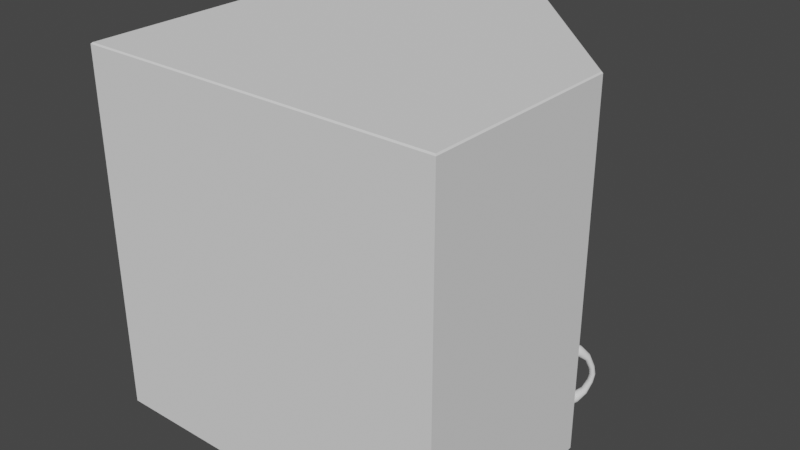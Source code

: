 # Source: Cabinet_80_40.blend  (saved by Blender 2.92.15; exported with 4.5.12 LTS)
import bpy
from mathutils import Matrix  # noqa: F401  (used for matrix-valued properties, if any)

bpy.ops.wm.read_factory_settings(use_empty=True)
scene = bpy.context.scene
scene.name = 'Scene'

# ---- world
world_world = bpy.data.worlds.new('World'); scene.world = world_world
world_world.use_nodes = True; world_world.node_tree.nodes.clear()
_N = world_world.node_tree.nodes; _L = world_world.node_tree.links
n0 = _N.new('ShaderNodeOutputWorld'); n0.name = 'World Output'; n0.location = (300, 300)
n1 = _N.new('ShaderNodeBackground'); n1.name = 'Background'; n1.location = (10, 300)
n1.inputs[0].default_value = (0.05088, 0.05088, 0.05088, 1.0)
_L.new(n1.outputs[0], n0.inputs[0])
n0.is_active_output = True
world_world.color = (0.05088, 0.05088, 0.05088)
world_world.use_sun_shadow = False
world_world.sun_shadow_jitter_overblur = 0.0

# ---- meshes
me_cube_006 = bpy.data.meshes.new('Cube.006')
me_cube_006.from_pydata([(-0.19, 0.01, -0.33), (-0.19, 0.01, 0.33), (-0.19, -0.01, -0.33), (-0.19, -0.01, 0.33), (0.19, 0.009333, -0.33), (0.1707, -0.01, -0.33), (0.1707, -0.01, 0.33), (0.19, 0.009333, 0.33), (-0.19, -0.67, -0.33), (-0.19, -0.67, 0.33), (-0.19, 0.01, -0.33), (-0.19, 0.01, 0.33), (0.49, -0.67, -0.33), (0.49, -0.67, 0.33), (0.49, -0.2892, 0.33), (0.49, -0.2892, -0.33), (0.47, -0.67, -0.33), (0.47, -0.67, 0.33), (0.49, -0.67, -0.33), (0.49, -0.67, 0.33), (0.47, -0.3092, -0.33), (0.47, -0.3092, 0.33), (-0.2075, -0.6875, 0.35), (-0.21, -0.69, 0.3475), (-0.2075, 0.0075, 0.35), (-0.21, 0.01, 0.3475), (0.4875, -0.6875, 0.35), (0.49, -0.69, 0.3475), (0.1907, 0.009917, 0.3475), (0.1898, 0.0075, 0.35), (0.4875, -0.2902, 0.35), (0.49, -0.2892, 0.3475), (-0.2075, -0.6875, -0.35), (-0.21, -0.69, -0.3475), (-0.21, 0.01, -0.3475), (-0.2075, 0.0075, -0.35), (0.4875, -0.6875, -0.35), (0.49, -0.69, -0.3475), (0.4875, -0.2902, -0.35), (0.49, -0.2892, -0.3475), (0.1898, 0.0075, -0.35), (0.1907, 0.009917, -0.3475)], [], [(0, 1, 7, 4), (2, 3, 1, 0), (7, 6, 5, 4), (6, 3, 2, 5), (0, 4, 5, 2), (7, 1, 3, 6), (29, 24, 22, 26, 30), (10, 4, 41, 34, 25, 28, 7, 11), (9, 8, 10, 11), (8, 9, 13, 12), (37, 27, 23, 33), (27, 37, 39, 15, 12, 13, 14, 31), (4, 10, 8, 12, 15), (13, 9, 11, 7, 14), (41, 4, 15, 39), (28, 31, 14, 7), (18, 19, 17, 16), (15, 14, 19, 18), (20, 16, 17, 21), (14, 15, 20, 21), (22, 24, 25, 23), (26, 22, 23, 27), (29, 30, 31, 28), (28, 25, 24, 29), (27, 31, 30, 26), (33, 23, 25, 34), (35, 32, 33, 34), (32, 36, 37, 33), (38, 40, 41, 39), (34, 41, 40, 35), (39, 37, 36, 38), (36, 32, 35, 40, 38)])
_uv = me_cube_006.uv_layers.new(name='UVMap')
_uv.uv.foreach_set('vector', [1.717, 2.212, 1.717, 2.915, 1.313, 2.915, 1.313, 2.212, -0.1407, 1.489, -0.1407, 2.191, -0.162, 2.191, -0.162, 1.489, 1.781, 2.17, 1.761, 2.17, 1.761, 1.467, 1.781, 1.467, -0.4967, 2.915, -0.8807, 2.915, -0.8807, 2.213, -0.4967, 2.213, 1.015, 2.596, 1.016, 2.191, 1.037, 2.212, 1.037, 2.596, 1.037, 2.596, 1.037, 2.191, 1.058, 2.191, 1.058, 2.575, 0.2902, 1.486, -0.1327, 1.486, -0.1327, 0.7456, 0.6073, 0.7456, 0.6073, 1.169, -0.8594, 0.01894, -0.8594, 0.4235, -0.8781, 0.4243, -0.8781, -0.002354, -0.1381, -0.002354, -0.1381, 0.4243, -0.1567, 0.4235, -0.1567, 0.01894, 0.6099, 1.467, 1.313, 1.467, 1.313, 2.191, 0.6099, 2.191, -0.178, 2.213, -0.8807, 2.213, -0.8807, 1.489, -0.178, 1.489, 0.6099, -0.002354, 1.35, -0.002354, 1.35, 0.743, 0.6099, 0.743, 1.313, 2.21, 1.313, 1.47, 1.739, 1.47, 1.739, 1.488, 1.334, 1.488, 1.334, 2.191, 1.739, 2.191, 1.739, 2.21, 0.2692, 2.212, -0.1354, 2.212, -0.1354, 1.488, 0.5886, 1.488, 0.5886, 1.894, 1.334, 1.467, 0.6099, 1.467, 0.6099, 0.743, 1.015, 0.7437, 1.334, 1.062, -0.8781, 0.4243, -0.8594, 0.4235, -0.8594, 0.7432, -0.8781, 0.7432, -0.1381, 0.4243, -0.1381, 0.7432, -0.1567, 0.7432, -0.1567, 0.4235, 1.761, 1.467, 1.761, 2.17, 1.739, 2.17, 1.739, 1.467, 1.015, 2.191, 1.015, 2.894, 0.6099, 2.894, 0.6099, 2.191, -0.1141, 2.212, 0.27, 2.212, 0.27, 2.915, -0.1141, 2.915, -0.1354, 2.915, -0.1354, 2.212, -0.1141, 2.212, -0.1141, 2.915, -0.1327, 0.7456, -0.1327, 1.486, -0.1354, 1.488, -0.1354, 0.743, 0.6073, 0.7456, -0.1327, 0.7456, -0.1354, 0.743, 0.6099, 0.743, 0.2902, 1.486, 0.6073, 1.169, 0.6099, 1.17, 0.2912, 1.488, -0.1381, 0.4243, -0.1381, -0.002354, -0.1354, 0.0003097, -0.1354, 0.4233, 1.313, 2.21, 1.739, 2.21, 1.738, 2.212, 1.315, 2.212, -0.1407, 1.489, -0.8807, 1.489, -0.8807, 0.7432, -0.1407, 0.7432, -0.1327, 0.0003076, -0.1327, 0.7403, -0.1354, 0.743, -0.1354, -0.002354, -0.1327, 0.7403, 0.6073, 0.7403, 0.6099, 0.743, -0.1354, 0.743, 0.6073, 0.3173, 0.2902, 0.0003076, 0.2912, -0.002265, 0.6099, 0.3162, -0.8781, -0.002354, -0.8781, 0.4243, -0.8807, 0.4233, -0.8807, 0.0003097, 1.739, 1.47, 1.313, 1.47, 1.315, 1.467, 1.738, 1.467, 0.6073, 0.7403, -0.1327, 0.7403, -0.1327, 0.0003076, 0.2902, 0.0003076, 0.6073, 0.3173])
me_cube_006.use_remesh_fix_poles = True
me_cube_006.use_remesh_preserve_attributes = False
me_cube_006.use_mirror_vertex_groups = False
me_cube_006.update()
me_torus_001 = bpy.data.meshes.new('Torus.001')
me_torus_001.from_pydata([(-2.879e-09, 1.384e-09, -0.06896), (0.005, -0.005, -0.06459), (0.007071, -0.007071, -0.05404), (0.005, -0.005, -0.04349), (-1.957e-09, 4.613e-10, -0.03912), (-0.005, 0.005, -0.04349), (-0.007071, 0.007071, -0.05404), (-0.005, 0.005, -0.06459), (0.02424, 0.02424, -0.04024), (0.02734, 0.01934, -0.03875), (0.02683, 0.01552, -0.03516), (0.02302, 0.01502, -0.03157), (0.01812, 0.01812, -0.03009), (0.01502, 0.02302, -0.03157), (0.01552, 0.02683, -0.03516), (0.01934, 0.02734, -0.03875), (0.03321, 0.03321, -3.019e-08), (0.03552, 0.02877, -3.04e-08), (0.03434, 0.02479, -3.049e-08), (0.03036, 0.02361, -3.047e-08), (0.02592, 0.02592, -3.047e-08), (0.02361, 0.03036, -2.998e-08), (0.02479, 0.03434, -2.99e-08), (0.02877, 0.03552, -2.998e-08), (0.02424, 0.02424, 0.04024), (0.02734, 0.01934, 0.03875), (0.02683, 0.01552, 0.03516), (0.02302, 0.01502, 0.03157), (0.01812, 0.01812, 0.03009), (0.01502, 0.02302, 0.03157), (0.01552, 0.02683, 0.03516), (0.01934, 0.02734, 0.03875), (4.749e-09, 4.861e-10, 0.06896), (0.005, -0.005, 0.06459), (0.007071, -0.007071, 0.05404), (0.005, -0.005, 0.04349), (2.705e-09, 2.866e-10, 0.03912), (-0.005, 0.005, 0.04349), (-0.007071, 0.007071, 0.05404), (-0.005, 0.005, 0.06459), (0.002703, -0.002703, -0.06781), (0.006525, -0.006525, -0.04834), (-0.002703, 0.002703, -0.04027), (-0.006525, 0.006525, -0.05974), (0.01351, 0.01351, -0.05708), (0.02616, 0.02184, -0.03985), (0.01852, 0.004377, -0.04763), (0.02523, 0.01479, -0.03322), (0.009382, 0.009382, -0.03818), (0.01619, 0.02052, -0.03048), (0.004377, 0.01852, -0.04763), (0.01713, 0.02757, -0.0371), (0.0312, 0.0312, -0.01657), (0.03476, 0.03111, -3.052e-08), (0.0326, 0.02306, -0.01426), (0.03257, 0.02377, -3.041e-08), (0.02446, 0.02446, -0.01194), (0.02437, 0.02802, -3.002e-08), (0.02306, 0.0326, -0.01426), (0.02655, 0.03536, -3.014e-08), (0.0312, 0.0312, 0.01657), (0.02616, 0.02184, 0.03985), (0.0326, 0.02306, 0.01426), (0.02523, 0.01479, 0.03322), (0.02446, 0.02446, 0.01194), (0.01619, 0.02052, 0.03048), (0.02306, 0.0326, 0.01426), (0.01713, 0.02757, 0.0371), (0.01351, 0.01351, 0.05708), (0.002703, -0.002703, 0.06781), (0.01852, 0.004377, 0.04763), (0.006525, -0.006525, 0.04834), (-0.002703, 0.002703, -0.06781), (-0.002703, 0.002703, 0.04027), (0.004377, 0.01852, 0.04763), (-0.006525, 0.006525, 0.05974), (0.02184, 0.02616, -0.03985), (0.03111, 0.03476, -3.03e-08), (0.006525, -0.006525, -0.05974), (0.002703, -0.002703, -0.04027), (-0.006525, 0.006525, -0.04834), (0.01791, 0.007909, -0.05432), (0.02757, 0.01713, -0.0371), (0.01499, 0.004987, -0.04095), (0.02052, 0.01619, -0.03048), (0.004987, 0.01499, -0.04095), (0.01479, 0.02523, -0.03322), (0.007909, 0.01791, -0.05432), (0.03359, 0.02684, -0.01589), (0.03536, 0.02655, -3.054e-08), (0.02883, 0.02208, -0.01262), (0.02802, 0.02437, -3.025e-08), (0.02208, 0.02883, -0.01262), (0.02377, 0.03257, -2.986e-08), (0.02684, 0.03359, -0.01589), (0.03359, 0.02684, 0.01589), (0.02757, 0.01713, 0.0371), (0.02883, 0.02208, 0.01262), (0.02052, 0.01619, 0.03048), (0.02208, 0.02883, 0.01262), (0.01479, 0.02523, 0.03322), (0.02684, 0.03359, 0.01589), (0.01791, 0.007909, 0.05432), (0.006525, -0.006525, 0.05974), (0.01499, 0.004987, 0.04095), (0.002703, -0.002703, 0.04027), (0.004987, 0.01499, 0.04095), (-0.006525, 0.006525, 0.04834), (0.007909, 0.01791, 0.05432), (0.02184, 0.02616, 0.03985), (0.009382, 0.009382, 0.03818), (-0.002703, 0.002703, 0.06781), (0.01606, 0.01065, -0.05635), (0.01876, 0.005713, -0.05124), (0.01718, 0.004133, -0.04402), (0.01224, 0.006839, -0.03891), (0.006839, 0.01224, -0.03891), (0.004133, 0.01718, -0.04402), (0.005713, 0.01876, -0.05124), (0.01065, 0.01606, -0.05635), (0.03276, 0.02911, -0.01639), (0.03352, 0.02471, -0.01514), (0.03095, 0.02214, -0.01337), (0.02655, 0.0229, -0.01212), (0.0229, 0.02655, -0.01212), (0.02214, 0.03095, -0.01337), (0.02471, 0.03352, -0.01514), (0.02911, 0.03276, -0.01639), (0.03276, 0.02911, 0.01639), (0.03352, 0.02471, 0.01514), (0.03095, 0.02214, 0.01337), (0.02655, 0.0229, 0.01212), (0.0229, 0.02655, 0.01212), (0.02214, 0.03095, 0.01337), (0.02471, 0.03352, 0.01514), (0.02911, 0.03276, 0.01639), (0.01606, 0.01065, 0.05635), (0.01876, 0.005713, 0.05124), (0.01718, 0.004133, 0.04402), (0.01224, 0.006839, 0.03891), (0.006839, 0.01224, 0.03891), (0.004133, 0.01718, 0.04402), (0.005713, 0.01876, 0.05124), (0.01065, 0.01606, 0.05635)], [], [(0, 44, 112, 40), (44, 8, 45, 112), (112, 45, 9, 81), (40, 112, 81, 1), (1, 81, 113, 78), (81, 9, 82, 113), (113, 82, 10, 46), (78, 113, 46, 2), (2, 46, 114, 41), (46, 10, 47, 114), (114, 47, 11, 83), (41, 114, 83, 3), (3, 83, 115, 79), (83, 11, 84, 115), (115, 84, 12, 48), (79, 115, 48, 4), (4, 48, 116, 42), (48, 12, 49, 116), (116, 49, 13, 85), (42, 116, 85, 5), (5, 85, 117, 80), (85, 13, 86, 117), (117, 86, 14, 50), (80, 117, 50, 6), (6, 50, 118, 43), (50, 14, 51, 118), (118, 51, 15, 87), (43, 118, 87, 7), (7, 87, 119, 72), (87, 15, 76, 119), (119, 76, 8, 44), (72, 119, 44, 0), (8, 52, 120, 45), (52, 16, 53, 120), (120, 53, 17, 88), (45, 120, 88, 9), (9, 88, 121, 82), (88, 17, 89, 121), (121, 89, 18, 54), (82, 121, 54, 10), (10, 54, 122, 47), (54, 18, 55, 122), (122, 55, 19, 90), (47, 122, 90, 11), (11, 90, 123, 84), (90, 19, 91, 123), (123, 91, 20, 56), (84, 123, 56, 12), (12, 56, 124, 49), (56, 20, 57, 124), (124, 57, 21, 92), (49, 124, 92, 13), (13, 92, 125, 86), (92, 21, 93, 125), (125, 93, 22, 58), (86, 125, 58, 14), (14, 58, 126, 51), (58, 22, 59, 126), (126, 59, 23, 94), (51, 126, 94, 15), (15, 94, 127, 76), (94, 23, 77, 127), (127, 77, 16, 52), (76, 127, 52, 8), (16, 60, 128, 53), (60, 24, 61, 128), (128, 61, 25, 95), (53, 128, 95, 17), (17, 95, 129, 89), (95, 25, 96, 129), (129, 96, 26, 62), (89, 129, 62, 18), (18, 62, 130, 55), (62, 26, 63, 130), (130, 63, 27, 97), (55, 130, 97, 19), (19, 97, 131, 91), (97, 27, 98, 131), (131, 98, 28, 64), (91, 131, 64, 20), (20, 64, 132, 57), (64, 28, 65, 132), (132, 65, 29, 99), (57, 132, 99, 21), (21, 99, 133, 93), (99, 29, 100, 133), (133, 100, 30, 66), (93, 133, 66, 22), (22, 66, 134, 59), (66, 30, 67, 134), (134, 67, 31, 101), (59, 134, 101, 23), (23, 101, 135, 77), (101, 31, 109, 135), (135, 109, 24, 60), (77, 135, 60, 16), (24, 68, 136, 61), (68, 32, 69, 136), (136, 69, 33, 102), (61, 136, 102, 25), (25, 102, 137, 96), (102, 33, 103, 137), (137, 103, 34, 70), (96, 137, 70, 26), (26, 70, 138, 63), (70, 34, 71, 138), (138, 71, 35, 104), (63, 138, 104, 27), (27, 104, 139, 98), (104, 35, 105, 139), (139, 105, 36, 110), (98, 139, 110, 28), (28, 110, 140, 65), (110, 36, 73, 140), (140, 73, 37, 106), (65, 140, 106, 29), (29, 106, 141, 100), (106, 37, 107, 141), (141, 107, 38, 74), (100, 141, 74, 30), (30, 74, 142, 67), (74, 38, 75, 142), (142, 75, 39, 108), (67, 142, 108, 31), (31, 108, 143, 109), (108, 39, 111, 143), (143, 111, 32, 68), (109, 143, 68, 24), (32, 111, 39, 75, 38, 107, 37, 73, 36, 105, 35, 71, 34, 103, 33, 69), (0, 40, 1, 78, 2, 41, 3, 79, 4, 42, 5, 80, 6, 43, 7, 72)])
me_torus_001.polygons.foreach_set('use_smooth', [True] * 130)
_uv = me_torus_001.uv_layers.new(name='UVMap')
_uv.uv.foreach_set('vector', [-0.1738, 1.623, -0.1734, 1.606, -0.1694, 1.606, -0.1697, 1.622, 1.184, 2.206, 1.182, 2.226, 1.179, 2.227, 1.18, 2.207, 1.18, 2.207, 1.179, 2.227, 1.177, 2.228, 1.177, 2.209, -0.1697, 1.622, -0.1694, 1.606, -0.1653, 1.606, -0.1653, 1.622, 1.106, 2.332, 1.087, 2.321, 1.088, 2.318, 1.107, 2.327, 1.087, 2.321, 1.071, 2.304, 1.073, 2.303, 1.088, 2.318, 1.088, 2.318, 1.073, 2.303, 1.075, 2.301, 1.089, 2.314, 1.107, 2.327, 1.088, 2.318, 1.089, 2.314, 1.107, 2.321, 1.107, 2.321, 1.089, 2.314, 1.091, 2.31, 1.107, 2.315, 1.089, 2.314, 1.075, 2.301, 1.076, 2.299, 1.091, 2.31, 1.091, 2.31, 1.076, 2.299, 1.078, 2.297, 1.091, 2.307, 1.107, 2.315, 1.091, 2.31, 1.091, 2.307, 1.106, 2.309, 1.106, 2.309, 1.091, 2.307, 1.092, 2.304, 1.106, 2.306, -0.162, 1.571, -0.162, 1.587, -0.1643, 1.586, -0.1647, 1.571, -0.1647, 1.571, -0.1643, 1.586, -0.1672, 1.586, -0.1683, 1.571, -0.1637, 1.557, -0.1647, 1.571, -0.1683, 1.571, -0.1673, 1.557, -0.1673, 1.557, -0.1683, 1.571, -0.1725, 1.571, -0.1715, 1.557, -0.1683, 1.571, -0.1672, 1.586, -0.1705, 1.586, -0.1725, 1.571, -0.1725, 1.571, -0.1705, 1.586, -0.1736, 1.587, -0.1764, 1.571, -0.1715, 1.557, -0.1725, 1.571, -0.1764, 1.571, -0.1758, 1.556, 1.176, 2.213, 1.161, 2.216, 1.16, 2.213, 1.176, 2.208, 1.161, 2.216, 1.148, 2.226, 1.146, 2.224, 1.16, 2.213, 1.16, 2.213, 1.146, 2.224, 1.144, 2.222, 1.159, 2.209, 1.176, 2.208, 1.16, 2.213, 1.159, 2.209, 1.176, 2.202, 1.176, 2.202, 1.159, 2.209, 1.158, 2.205, 1.176, 2.196, 1.159, 2.209, 1.144, 2.222, 1.143, 2.22, 1.158, 2.205, 1.158, 2.205, 1.143, 2.22, 1.141, 2.219, 1.157, 2.202, 1.176, 2.196, 1.158, 2.205, 1.157, 2.202, 1.176, 2.191, 1.195, 2.196, 1.192, 2.209, 1.188, 2.207, 1.191, 2.192, 1.192, 2.209, 1.188, 2.228, 1.186, 2.227, 1.188, 2.207, 1.188, 2.207, 1.186, 2.227, 1.182, 2.226, 1.184, 2.206, 1.191, 2.192, 1.188, 2.207, 1.184, 2.206, 1.187, 2.191, 1.182, 2.226, 1.181, 2.253, 1.179, 2.253, 1.179, 2.227, 1.181, 2.253, 1.181, 2.271, 1.178, 2.271, 1.179, 2.253, 1.179, 2.253, 1.178, 2.271, 1.176, 2.27, 1.176, 2.253, 1.179, 2.227, 1.179, 2.253, 1.176, 2.253, 1.177, 2.228, 1.071, 2.304, 1.061, 2.28, 1.063, 2.279, 1.073, 2.303, 1.061, 2.28, 1.058, 2.263, 1.06, 2.263, 1.063, 2.279, 1.063, 2.279, 1.06, 2.263, 1.062, 2.263, 1.065, 2.278, 1.073, 2.303, 1.063, 2.279, 1.065, 2.278, 1.075, 2.301, 1.075, 2.301, 1.065, 2.278, 1.066, 2.277, 1.076, 2.299, 1.065, 2.278, 1.062, 2.263, 1.064, 2.263, 1.066, 2.277, 1.066, 2.277, 1.064, 2.263, 1.066, 2.263, 1.068, 2.277, 1.076, 2.299, 1.066, 2.277, 1.068, 2.277, 1.078, 2.297, -0.162, 1.489, -0.163, 1.509, -0.1653, 1.509, -0.1648, 1.49, -0.163, 1.509, -0.163, 1.522, -0.1653, 1.522, -0.1653, 1.509, -0.1653, 1.509, -0.1653, 1.522, -0.168, 1.522, -0.168, 1.509, -0.1648, 1.49, -0.1653, 1.509, -0.168, 1.509, -0.168, 1.49, -0.168, 1.49, -0.168, 1.509, -0.1708, 1.509, -0.1713, 1.49, -0.168, 1.509, -0.168, 1.522, -0.1708, 1.522, -0.1708, 1.509, -0.1708, 1.509, -0.1708, 1.522, -0.1731, 1.522, -0.1731, 1.509, -0.1713, 1.49, -0.1708, 1.509, -0.1731, 1.509, -0.1741, 1.489, 1.148, 2.226, 1.138, 2.246, 1.136, 2.245, 1.146, 2.224, 1.138, 2.246, 1.136, 2.26, 1.134, 2.26, 1.136, 2.245, 1.136, 2.245, 1.134, 2.26, 1.132, 2.26, 1.134, 2.244, 1.146, 2.224, 1.136, 2.245, 1.134, 2.244, 1.144, 2.222, 1.144, 2.222, 1.134, 2.244, 1.132, 2.244, 1.143, 2.22, 1.134, 2.244, 1.132, 2.26, 1.13, 2.26, 1.132, 2.244, 1.188, 2.254, 1.188, 2.27, 1.186, 2.27, 1.186, 2.253, 1.191, 2.229, 1.188, 2.254, 1.186, 2.253, 1.188, 2.228, 1.188, 2.228, 1.186, 2.253, 1.184, 2.253, 1.186, 2.227, 1.186, 2.253, 1.186, 2.27, 1.184, 2.271, 1.184, 2.253, 1.184, 2.253, 1.184, 2.271, 1.181, 2.271, 1.181, 2.253, 1.186, 2.227, 1.184, 2.253, 1.181, 2.253, 1.182, 2.226, 1.181, 2.271, 1.182, 2.288, 1.179, 2.287, 1.178, 2.271, 1.182, 2.288, 1.184, 2.311, 1.181, 2.311, 1.179, 2.287, 1.179, 2.287, 1.181, 2.311, 1.179, 2.309, 1.177, 2.287, 1.178, 2.271, 1.179, 2.287, 1.177, 2.287, 1.176, 2.27, 1.058, 2.263, 1.061, 2.246, 1.063, 2.247, 1.06, 2.263, 1.061, 2.246, 1.071, 2.222, 1.073, 2.224, 1.063, 2.247, 1.063, 2.247, 1.073, 2.224, 1.075, 2.226, 1.065, 2.248, 1.06, 2.263, 1.063, 2.247, 1.065, 2.248, 1.062, 2.263, 1.062, 2.263, 1.065, 2.248, 1.066, 2.249, 1.064, 2.263, 1.065, 2.248, 1.075, 2.226, 1.076, 2.228, 1.066, 2.249, 1.066, 2.249, 1.076, 2.228, 1.078, 2.23, 1.068, 2.25, 1.064, 2.263, 1.066, 2.249, 1.068, 2.25, 1.066, 2.263, -0.163, 1.522, -0.163, 1.536, -0.1653, 1.535, -0.1653, 1.522, -0.163, 1.536, -0.162, 1.556, -0.1648, 1.555, -0.1653, 1.535, -0.1653, 1.535, -0.1648, 1.555, -0.168, 1.554, -0.168, 1.535, -0.1653, 1.522, -0.1653, 1.535, -0.168, 1.535, -0.168, 1.522, -0.168, 1.522, -0.168, 1.535, -0.1708, 1.535, -0.1708, 1.522, -0.168, 1.535, -0.168, 1.554, -0.1713, 1.555, -0.1708, 1.535, -0.1708, 1.535, -0.1713, 1.555, -0.1741, 1.556, -0.1731, 1.536, -0.1708, 1.522, -0.1708, 1.535, -0.1731, 1.536, -0.1731, 1.522, 1.136, 2.26, 1.138, 2.273, 1.136, 2.274, 1.134, 2.26, 1.138, 2.273, 1.148, 2.293, 1.146, 2.295, 1.136, 2.274, 1.136, 2.274, 1.146, 2.295, 1.144, 2.297, 1.134, 2.275, 1.134, 2.26, 1.136, 2.274, 1.134, 2.275, 1.132, 2.26, 1.132, 2.26, 1.134, 2.275, 1.132, 2.276, 1.13, 2.26, 1.134, 2.275, 1.144, 2.297, 1.143, 2.299, 1.132, 2.276, 1.132, 2.276, 1.143, 2.299, 1.141, 2.301, 1.131, 2.277, 1.13, 2.26, 1.132, 2.276, 1.131, 2.277, 1.128, 2.26, 1.186, 2.27, 1.187, 2.287, 1.185, 2.287, 1.184, 2.271, 1.187, 2.287, 1.19, 2.309, 1.188, 2.311, 1.185, 2.287, 1.185, 2.287, 1.188, 2.311, 1.184, 2.311, 1.182, 2.288, 1.184, 2.271, 1.185, 2.287, 1.182, 2.288, 1.181, 2.271, 1.184, 2.311, 1.187, 2.327, 1.183, 2.326, 1.181, 2.311, -0.1701, 1.588, -0.1705, 1.604, -0.1738, 1.606, -0.1735, 1.589, 1.086, 2.203, 1.106, 2.191, 1.106, 2.195, 1.087, 2.206, 1.07, 2.221, 1.086, 2.203, 1.087, 2.206, 1.071, 2.222, 1.071, 2.222, 1.087, 2.206, 1.088, 2.209, 1.073, 2.224, 1.087, 2.206, 1.106, 2.195, 1.107, 2.2, 1.088, 2.209, 1.088, 2.209, 1.107, 2.2, 1.107, 2.206, 1.089, 2.213, 1.073, 2.224, 1.088, 2.209, 1.089, 2.213, 1.075, 2.226, 1.075, 2.226, 1.089, 2.213, 1.091, 2.217, 1.076, 2.228, 1.089, 2.213, 1.107, 2.206, 1.107, 2.212, 1.091, 2.217, 1.091, 2.217, 1.107, 2.212, 1.106, 2.217, 1.091, 2.22, 1.24, 2.223, 1.237, 2.206, 1.24, 2.206, 1.242, 2.222, 1.242, 2.222, 1.24, 2.206, 1.244, 2.206, 1.245, 2.222, 1.24, 2.206, 1.242, 2.191, 1.246, 2.192, 1.244, 2.206, 1.244, 2.206, 1.246, 2.192, 1.25, 2.193, 1.248, 2.207, 1.245, 2.222, 1.244, 2.206, 1.248, 2.207, 1.249, 2.222, 1.249, 2.222, 1.248, 2.207, 1.252, 2.207, 1.252, 2.222, 1.248, 2.207, 1.25, 2.193, 1.254, 2.193, 1.252, 2.207, 1.162, 2.301, 1.176, 2.303, 1.176, 2.306, 1.161, 2.303, 1.252, 2.222, 1.252, 2.207, 1.255, 2.207, 1.254, 2.223, 1.148, 2.293, 1.161, 2.303, 1.16, 2.306, 1.146, 2.295, 1.161, 2.303, 1.176, 2.306, 1.176, 2.311, 1.16, 2.306, 1.16, 2.306, 1.176, 2.311, 1.176, 2.317, 1.159, 2.31, 1.146, 2.295, 1.16, 2.306, 1.159, 2.31, 1.144, 2.297, 1.144, 2.297, 1.159, 2.31, 1.158, 2.314, 1.143, 2.299, 1.159, 2.31, 1.176, 2.317, 1.176, 2.323, 1.158, 2.314, 1.158, 2.314, 1.176, 2.323, 1.176, 2.328, 1.157, 2.317, 1.143, 2.299, 1.158, 2.314, 1.157, 2.317, 1.141, 2.301, 1.19, 2.309, 1.195, 2.324, 1.191, 2.326, 1.188, 2.311, -0.162, 1.587, -0.162, 1.603, -0.1664, 1.603, -0.1661, 1.587, -0.1661, 1.587, -0.1664, 1.603, -0.1705, 1.604, -0.1701, 1.588, 1.188, 2.311, 1.191, 2.326, 1.187, 2.327, 1.184, 2.311, 1.203, 2.191, 1.208, 2.192, 1.211, 2.195, 1.214, 2.199, 1.216, 2.205, 1.216, 2.211, 1.214, 2.217, 1.211, 2.221, 1.208, 2.223, 1.203, 2.222, 1.2, 2.219, 1.197, 2.214, 1.195, 2.208, 1.195, 2.202, 1.197, 2.197, 1.199, 2.193, 1.224, 2.223, 1.221, 2.221, 1.218, 2.217, 1.216, 2.211, 1.216, 2.205, 1.218, 2.199, 1.221, 2.195, 1.225, 2.192, 1.229, 2.191, 1.233, 2.193, 1.236, 2.197, 1.237, 2.202, 1.237, 2.208, 1.236, 2.214, 1.233, 2.219, 1.229, 2.222])
me_torus_001.use_remesh_fix_poles = True
me_torus_001.use_remesh_preserve_attributes = False
me_torus_001.use_mirror_vertex_groups = False
me_torus_001.update()
me_cube = bpy.data.meshes.new('Cube')
me_cube.from_pydata([(-0.0075, -0.2085, -0.33), (-0.0075, -0.211, -0.3275), (-0.01, -0.2085, -0.3275), (-0.0075, -0.211, 0.3275), (-0.0075, -0.2085, 0.33), (-0.01, -0.2085, 0.3275), (-0.0075, 0.2085, -0.33), (-0.01, 0.2085, -0.3275), (-0.0075, 0.211, -0.3275), (-0.0075, 0.2085, 0.33), (-0.0075, 0.211, 0.3275), (-0.01, 0.2085, 0.3275), (0.0075, -0.2085, -0.33), (0.01, -0.2085, -0.3275), (0.0075, -0.211, -0.3275), (0.0075, -0.2085, 0.33), (0.0075, -0.211, 0.3275), (0.01, -0.2085, 0.3275), (0.0075, 0.2085, -0.33), (0.0075, 0.211, -0.3275), (0.01, 0.2085, -0.3275), (0.0075, 0.2085, 0.33), (0.01, 0.2085, 0.3275), (0.0075, 0.211, 0.3275)], [], [(14, 16, 3, 1), (20, 22, 17, 13), (21, 9, 4, 15), (2, 5, 11, 7), (8, 10, 23, 19), (0, 1, 2), (3, 4, 5), (6, 7, 8), (9, 10, 11), (12, 13, 14), (15, 16, 17), (18, 19, 20), (21, 22, 23), (6, 0, 2, 7), (1, 3, 5, 2), (4, 9, 11, 5), (10, 8, 7, 11), (18, 6, 8, 19), (9, 21, 23, 10), (22, 20, 19, 23), (12, 18, 20, 13), (21, 15, 17, 22), (16, 14, 13, 17), (0, 12, 14, 1), (15, 4, 3, 16), (6, 18, 12, 0)])
_uv = me_cube.uv_layers.new(name='UVMap')
_uv.uv.foreach_set('vector', [1.779, 2.173, 1.779, 2.667, 1.763, 2.667, 1.763, 2.173, 1.781, 0.7456, 1.781, 1.443, 1.337, 1.443, 1.337, 0.7456, 1.109, 2.195, 1.125, 2.195, 1.125, 2.509, 1.109, 2.509, 1.797, 0.0003077, 1.797, 0.6977, 1.353, 0.6977, 1.353, 0.0003076, 0.6073, 1.806, 0.6073, 2.299, 0.5913, 2.299, 0.5913, 1.806, 1.763, 2.17, 1.763, 2.173, 1.761, 2.172, -0.1407, 0.7618, -0.137, 0.7618, -0.1388, 0.7645, 0.6073, 1.802, 0.6099, 1.804, 0.6073, 1.806, 1.125, 2.195, 1.125, 2.191, 1.128, 2.193, 1.779, 2.17, 1.782, 2.172, 1.779, 2.173, -0.137, 0.7459, -0.1407, 0.7459, -0.1388, 0.7432, 0.5913, 1.802, 0.5913, 1.806, 0.5886, 1.804, 1.109, 2.195, 1.107, 2.193, 1.109, 2.191, 1.353, -0.002354, 1.797, -0.002354, 1.797, 0.0003077, 1.353, 0.0003076, 1.799, 0.0003077, 1.799, 0.6977, 1.797, 0.6977, 1.797, 0.0003077, 1.797, 0.7004, 1.353, 0.7004, 1.353, 0.6977, 1.797, 0.6977, 1.35, 0.6977, 1.35, 0.0003076, 1.353, 0.0003076, 1.353, 0.6977, 0.5913, 1.802, 0.6073, 1.802, 0.6073, 1.806, 0.5913, 1.806, 1.125, 2.195, 1.109, 2.195, 1.109, 2.191, 1.125, 2.191, 1.781, 1.443, 1.781, 0.7456, 1.783, 0.7456, 1.783, 1.443, 1.337, 0.743, 1.781, 0.743, 1.781, 0.7456, 1.337, 0.7456, 1.781, 1.446, 1.337, 1.446, 1.337, 1.443, 1.781, 1.443, 1.334, 1.443, 1.334, 0.7456, 1.337, 0.7456, 1.337, 1.443, 1.763, 2.17, 1.779, 2.17, 1.779, 2.173, 1.763, 2.173, -0.137, 0.7459, -0.137, 0.7618, -0.1407, 0.7618, -0.1407, 0.7459, 0.6073, 1.802, 0.5913, 1.802, 0.5913, 1.488, 0.6073, 1.488])
me_cube.use_remesh_fix_poles = True
me_cube.use_remesh_preserve_attributes = False
me_cube.use_mirror_vertex_groups = False
me_cube.update()

# ---- objects
ob_side = bpy.data.objects.new('Side', me_cube_006)
ob_handle = bpy.data.objects.new('Handle', me_torus_001)
ob_door = bpy.data.objects.new('Door', me_cube)

# ---- transforms, parenting, visibility, modifiers, constraints
ob_side.location = (0.1953, 0.6669, 0.35)
ob_side.lineart.crease_threshold = 0.0
ob_handle.location = (0.6507, 0.4122, 0.125)
ob_handle.lineart.crease_threshold = 0.0
ob_door.location = (0.5282, 0.5206, 0.35)
ob_door.rotation_euler = (0.0, -0.0, 0.7854)
ob_door.lineart.crease_threshold = 0.0

# ---- collection membership
scene.collection.objects.link(ob_side)
scene.collection.objects.link(ob_handle)
scene.collection.objects.link(ob_door)

# ---- scene / render settings (as saved in the file)
scene.frame_start = 1; scene.frame_end = 250; scene.frame_set(1)
scene.render.engine = 'BLENDER_EEVEE_NEXT'
scene.cycles.use_denoising = False
scene.cycles.samples = 128
scene.cycles.sampling_pattern = 'TABULATED_SOBOL'
scene.cycles.use_adaptive_sampling = False
scene.cycles.use_light_tree = False
scene.view_settings.view_transform = 'Filmic'
bpy.context.view_layer.update()

# ---- added for rendering (the .blend has no active camera and no usable light): camera, sun
cam_auto = bpy.data.cameras.new('AutoCamera')
cam_auto.lens = 50.0
cam_auto.sensor_width = 36.0
cam_auto.clip_end = 1000.0
ob_auto_camera = bpy.data.objects.new('AutoCamera', cam_auto)
scene.collection.objects.link(ob_auto_camera)
ob_auto_camera.location = (1.45804, -1.01982, 1.24781)
ob_auto_camera.rotation_euler = (1.09748, -7.21219e-08, 0.694738)
scene.camera = ob_auto_camera
light_auto_sun = bpy.data.lights.new('AutoSun', 'SUN')
light_auto_sun.energy = 3.0
light_auto_sun.angle = 0.0523599
ob_auto_sun = bpy.data.objects.new('AutoSun', light_auto_sun)
scene.collection.objects.link(ob_auto_sun)
ob_auto_sun.rotation_euler = (0.872665, 0.174533, 0.523599)
bpy.context.view_layer.update()

